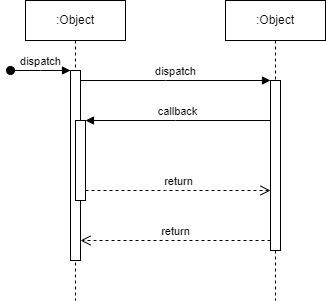

The diagram above was exported from draw.io. Its source (the exported page's mxGraphModel, read from the mxfile embedded in the PNG):
<mxGraphModel dx="1050" dy="530" grid="1" gridSize="10" guides="1" tooltips="1" connect="1" arrows="1" fold="1" page="1" pageScale="1" pageWidth="850" pageHeight="1100" math="0" shadow="0">
  <root>
    <mxCell id="0" />
    <mxCell id="1" parent="0" />
    <mxCell id="aM9ryv3xv72pqoxQDRHE-1" value=":Object" style="shape=umlLifeline;perimeter=lifelinePerimeter;whiteSpace=wrap;html=1;container=0;dropTarget=0;collapsible=0;recursiveResize=0;outlineConnect=0;portConstraint=eastwest;newEdgeStyle={&quot;edgeStyle&quot;:&quot;elbowEdgeStyle&quot;,&quot;elbow&quot;:&quot;vertical&quot;,&quot;curved&quot;:0,&quot;rounded&quot;:0};" parent="1" vertex="1">
      <mxGeometry x="40" y="40" width="100" height="300" as="geometry" />
    </mxCell>
    <mxCell id="aM9ryv3xv72pqoxQDRHE-2" value="" style="html=1;points=[];perimeter=orthogonalPerimeter;outlineConnect=0;targetShapes=umlLifeline;portConstraint=eastwest;newEdgeStyle={&quot;edgeStyle&quot;:&quot;elbowEdgeStyle&quot;,&quot;elbow&quot;:&quot;vertical&quot;,&quot;curved&quot;:0,&quot;rounded&quot;:0};" parent="aM9ryv3xv72pqoxQDRHE-1" vertex="1">
      <mxGeometry x="45" y="70" width="10" height="190" as="geometry" />
    </mxCell>
    <mxCell id="aM9ryv3xv72pqoxQDRHE-3" value="dispatch" style="html=1;verticalAlign=bottom;startArrow=oval;endArrow=block;startSize=8;edgeStyle=elbowEdgeStyle;elbow=vertical;curved=0;rounded=0;" parent="aM9ryv3xv72pqoxQDRHE-1" target="aM9ryv3xv72pqoxQDRHE-2" edge="1">
      <mxGeometry relative="1" as="geometry">
        <mxPoint x="-15" y="70" as="sourcePoint" />
      </mxGeometry>
    </mxCell>
    <mxCell id="aM9ryv3xv72pqoxQDRHE-4" value="" style="html=1;points=[];perimeter=orthogonalPerimeter;outlineConnect=0;targetShapes=umlLifeline;portConstraint=eastwest;newEdgeStyle={&quot;edgeStyle&quot;:&quot;elbowEdgeStyle&quot;,&quot;elbow&quot;:&quot;vertical&quot;,&quot;curved&quot;:0,&quot;rounded&quot;:0};" parent="aM9ryv3xv72pqoxQDRHE-1" vertex="1">
      <mxGeometry x="50" y="120" width="10" height="80" as="geometry" />
    </mxCell>
    <mxCell id="aM9ryv3xv72pqoxQDRHE-5" value=":Object" style="shape=umlLifeline;perimeter=lifelinePerimeter;whiteSpace=wrap;html=1;container=0;dropTarget=0;collapsible=0;recursiveResize=0;outlineConnect=0;portConstraint=eastwest;newEdgeStyle={&quot;edgeStyle&quot;:&quot;elbowEdgeStyle&quot;,&quot;elbow&quot;:&quot;vertical&quot;,&quot;curved&quot;:0,&quot;rounded&quot;:0};" parent="1" vertex="1">
      <mxGeometry x="240" y="40" width="100" height="300" as="geometry" />
    </mxCell>
    <mxCell id="aM9ryv3xv72pqoxQDRHE-6" value="" style="html=1;points=[];perimeter=orthogonalPerimeter;outlineConnect=0;targetShapes=umlLifeline;portConstraint=eastwest;newEdgeStyle={&quot;edgeStyle&quot;:&quot;elbowEdgeStyle&quot;,&quot;elbow&quot;:&quot;vertical&quot;,&quot;curved&quot;:0,&quot;rounded&quot;:0};" parent="aM9ryv3xv72pqoxQDRHE-5" vertex="1">
      <mxGeometry x="45" y="80" width="10" height="170" as="geometry" />
    </mxCell>
    <mxCell id="aM9ryv3xv72pqoxQDRHE-7" value="dispatch" style="html=1;verticalAlign=bottom;endArrow=block;edgeStyle=elbowEdgeStyle;elbow=vertical;curved=0;rounded=0;" parent="1" source="aM9ryv3xv72pqoxQDRHE-2" target="aM9ryv3xv72pqoxQDRHE-6" edge="1">
      <mxGeometry relative="1" as="geometry">
        <mxPoint x="195" y="130" as="sourcePoint" />
        <Array as="points">
          <mxPoint x="180" y="120" />
        </Array>
      </mxGeometry>
    </mxCell>
    <mxCell id="aM9ryv3xv72pqoxQDRHE-8" value="return" style="html=1;verticalAlign=bottom;endArrow=open;dashed=1;endSize=8;edgeStyle=elbowEdgeStyle;elbow=vertical;curved=0;rounded=0;" parent="1" source="aM9ryv3xv72pqoxQDRHE-6" target="aM9ryv3xv72pqoxQDRHE-2" edge="1">
      <mxGeometry relative="1" as="geometry">
        <mxPoint x="195" y="205" as="targetPoint" />
        <Array as="points">
          <mxPoint x="190" y="280" />
        </Array>
      </mxGeometry>
    </mxCell>
    <mxCell id="aM9ryv3xv72pqoxQDRHE-9" value="callback" style="html=1;verticalAlign=bottom;endArrow=block;edgeStyle=elbowEdgeStyle;elbow=vertical;curved=0;rounded=0;" parent="1" source="aM9ryv3xv72pqoxQDRHE-6" target="aM9ryv3xv72pqoxQDRHE-4" edge="1">
      <mxGeometry relative="1" as="geometry">
        <mxPoint x="175" y="160" as="sourcePoint" />
        <Array as="points">
          <mxPoint x="190" y="160" />
        </Array>
      </mxGeometry>
    </mxCell>
    <mxCell id="aM9ryv3xv72pqoxQDRHE-10" value="return" style="html=1;verticalAlign=bottom;endArrow=open;dashed=1;endSize=8;edgeStyle=elbowEdgeStyle;elbow=vertical;curved=0;rounded=0;" parent="1" source="aM9ryv3xv72pqoxQDRHE-4" target="aM9ryv3xv72pqoxQDRHE-6" edge="1">
      <mxGeometry relative="1" as="geometry">
        <mxPoint x="175" y="235" as="targetPoint" />
        <Array as="points">
          <mxPoint x="180" y="230" />
        </Array>
      </mxGeometry>
    </mxCell>
  </root>
</mxGraphModel>